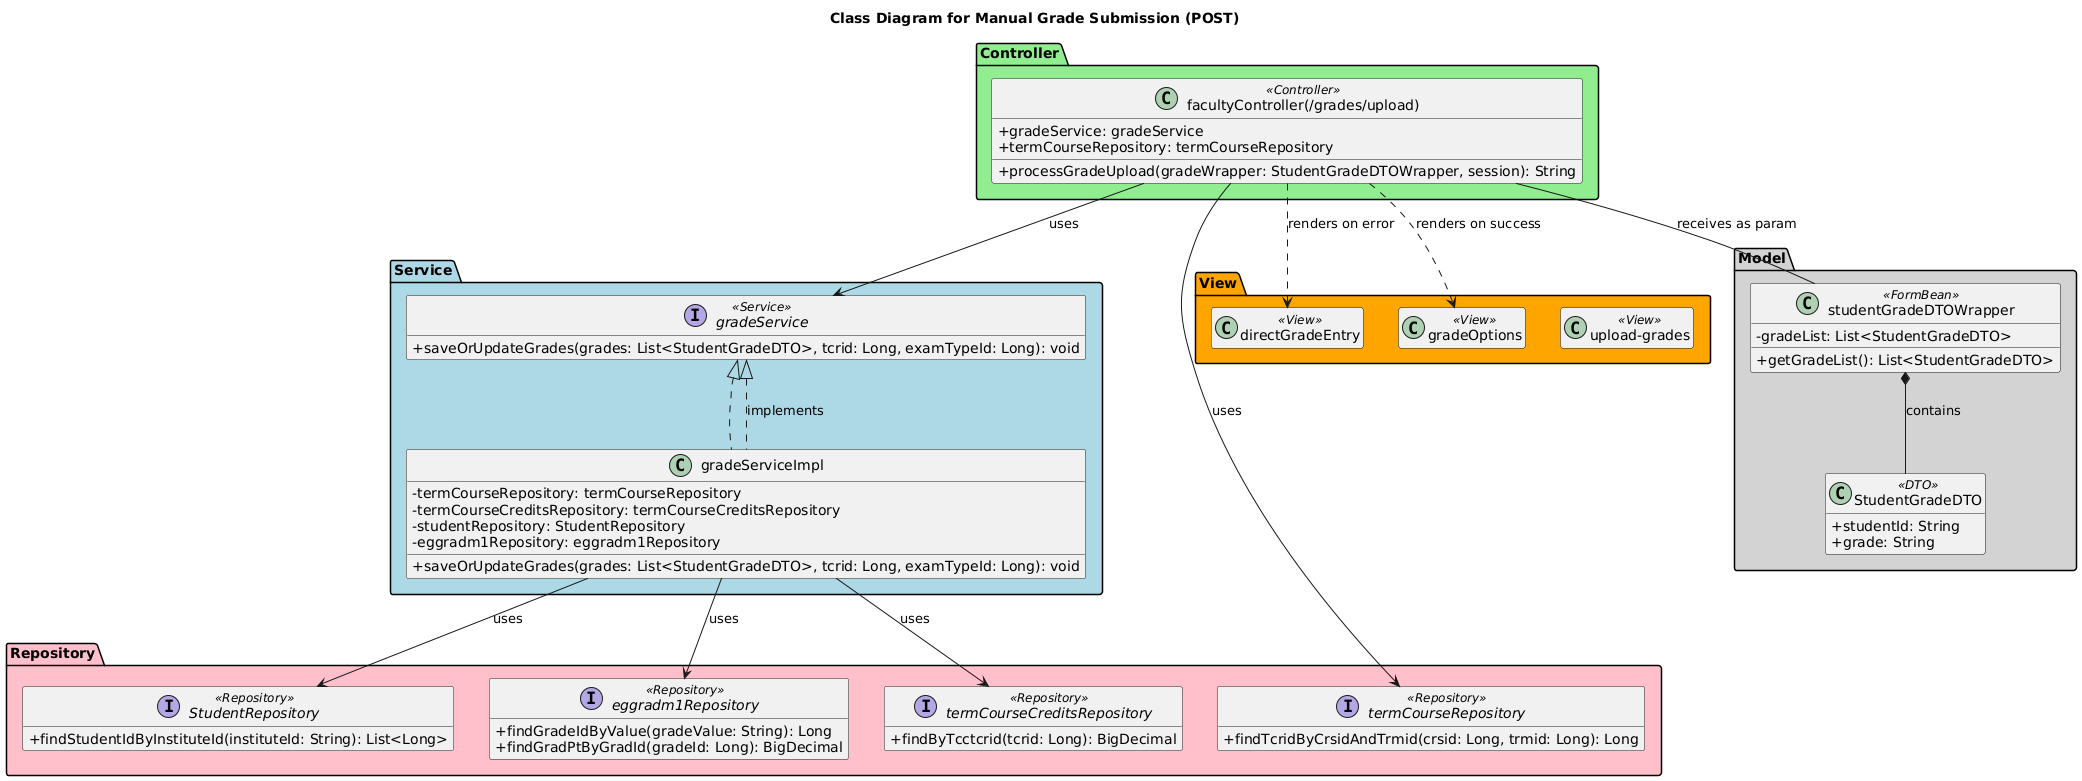

The diagram above was rendered by PlantUML. Its source (embedded in the PNG):
@startuml
' Titling the diagram
title Class Diagram for Manual Grade Submission (POST)

' Defining stereotypes for clarity
skinparam classAttributeIconSize 0
hide empty members

package "Controller" #lightgreen {
  class "facultyController(/grades/upload)" <<Controller>> {
    + gradeService: gradeService
    + termCourseRepository: termCourseRepository
    ' Other methods from previous diagrams...
    + processGradeUpload(gradeWrapper: StudentGradeDTOWrapper, session): String
  }
}

package "Service" #lightblue {
  interface gradeService <<Service>> {
    ' Other methods from previous diagrams...
    + saveOrUpdateGrades(grades: List<StudentGradeDTO>, tcrid: Long, examTypeId: Long): void
  }

  class gradeServiceImpl implements gradeService {
    - termCourseRepository: termCourseRepository
    - termCourseCreditsRepository: termCourseCreditsRepository
    - studentRepository: StudentRepository
    - eggradm1Repository: eggradm1Repository
    ' Other methods...
    + saveOrUpdateGrades(grades: List<StudentGradeDTO>, tcrid: Long, examTypeId: Long): void
  }
}

package "Repository" #pink {
  interface termCourseRepository <<Repository>> {
    + findTcridByCrsidAndTrmid(crsid: Long, trmid: Long): Long
  }
  interface termCourseCreditsRepository <<Repository>> {
    + findByTcctcrid(tcrid: Long): BigDecimal
  }
  interface StudentRepository <<Repository>> {
    + findStudentIdByInstituteId(instituteId: String): List<Long>
  }
  interface eggradm1Repository <<Repository>> {
    + findGradeIdByValue(gradeValue: String): Long
    + findGradPtByGradId(gradeId: Long): BigDecimal
  }
}

package "View" #orange {
  class "upload-grades" <<View>>
  class "directGradeEntry" <<View>>
  class "gradeOptions" <<View>>
}

package "Model" #lightgray {
  class studentGradeDTOWrapper <<FormBean>> {
    - gradeList: List<StudentGradeDTO>
    + getGradeList(): List<StudentGradeDTO>
  }
  class StudentGradeDTO <<DTO>> {
    + studentId: String
    + grade: String
  }
}

' Defining relationships between the components

' Controller dependencies
"facultyController(/grades/upload)" --> gradeService : uses
"facultyController(/grades/upload)" --> termCourseRepository : uses

' Service implementation and its dependencies
gradeServiceImpl .up.|> gradeService : implements
gradeServiceImpl --> termCourseCreditsRepository : uses
gradeServiceImpl --> StudentRepository : uses
gradeServiceImpl --> eggradm1Repository : uses

' Controller to View interactions
"facultyController(/grades/upload)" ..> "directGradeEntry" : renders on error
"facultyController(/grades/upload)" ..> "gradeOptions" : renders on success

' Controller and Model interaction
"facultyController(/grades/upload)" -- "studentGradeDTOWrapper" : receives as param
"studentGradeDTOWrapper" *-- "StudentGradeDTO" : contains
@enduml